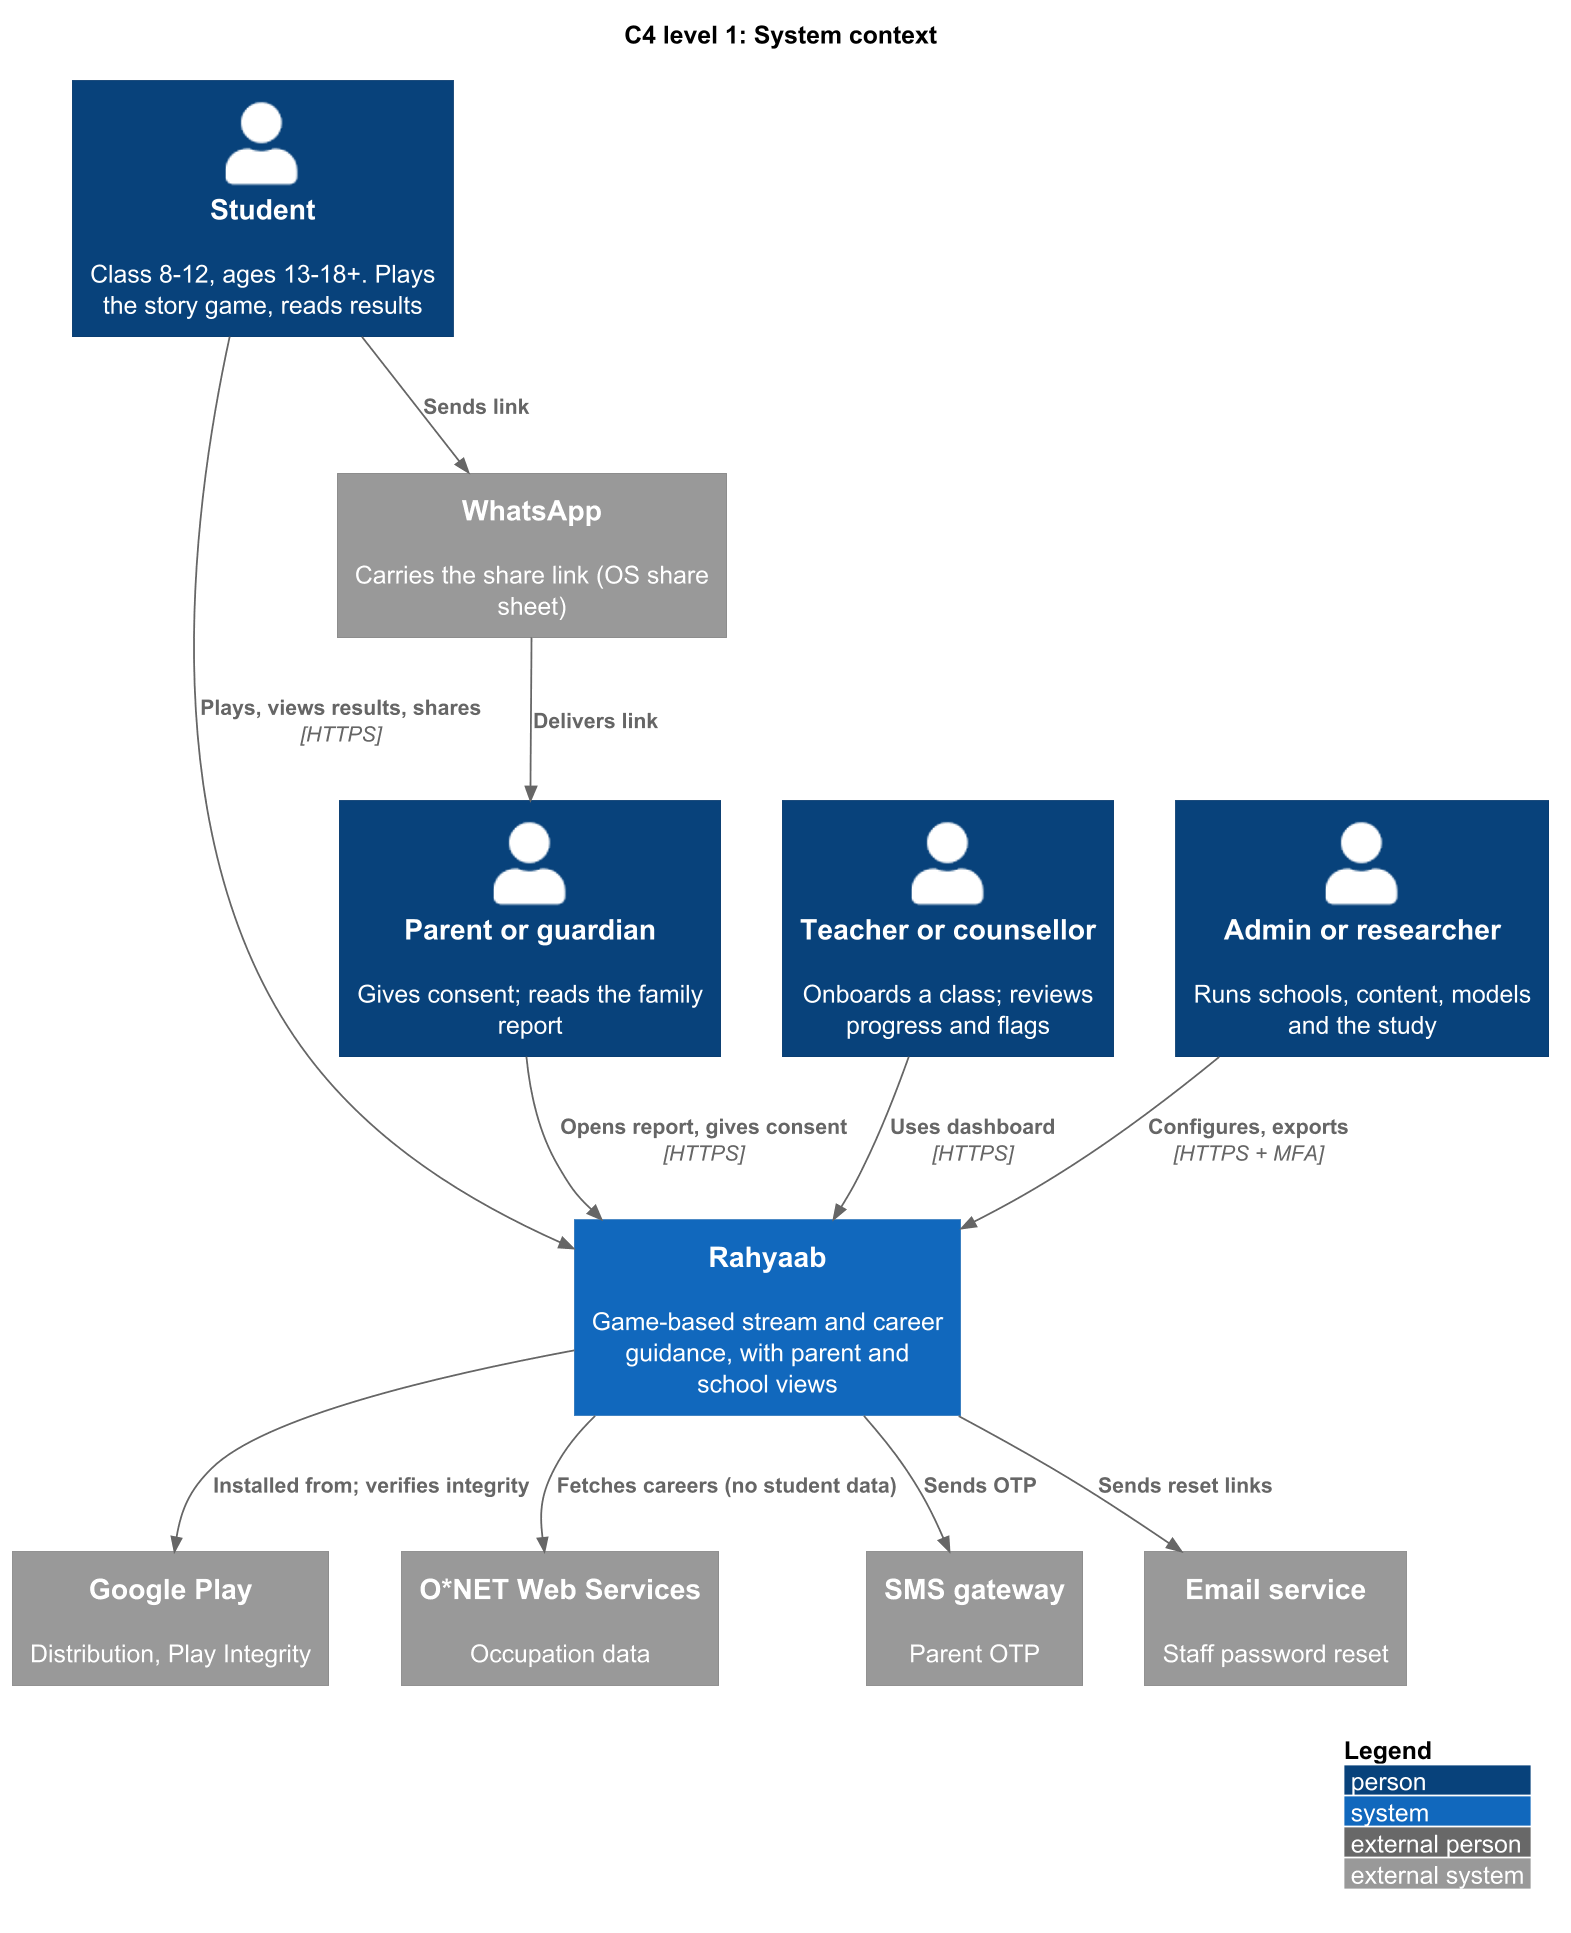

The diagram above was rendered by PlantUML. Its source (embedded in the PNG):
@startuml c4-1-context
skinparamlocked Dpi 170
!include <C4/C4_Context>
LAYOUT_WITH_LEGEND()
title C4 level 1: System context

Person(student, "Student", "Class 8-12, ages 13-18+. Plays the story game, reads results")
Person(parent, "Parent or guardian", "Gives consent; reads the family report")
Person(teacher, "Teacher or counsellor", "Onboards a class; reviews progress and flags")
Person(admin, "Admin or researcher", "Runs schools, content, models and the study")
System(rahyaab, "Rahyaab", "Game-based stream and career guidance, with parent and school views")
System_Ext(play, "Google Play", "Distribution, Play Integrity")
System_Ext(onet, "O*NET Web Services", "Occupation data")
System_Ext(sms, "SMS gateway", "Parent OTP")
System_Ext(email, "Email service", "Staff password reset")
System_Ext(wa, "WhatsApp", "Carries the share link (OS share sheet)")
Rel(student, rahyaab, "Plays, views results, shares", "HTTPS")
Rel(parent, rahyaab, "Opens report, gives consent", "HTTPS")
Rel(teacher, rahyaab, "Uses dashboard", "HTTPS")
Rel(admin, rahyaab, "Configures, exports", "HTTPS + MFA")
Rel(rahyaab, onet, "Fetches careers (no student data)")
Rel(rahyaab, sms, "Sends OTP")
Rel(rahyaab, email, "Sends reset links")
Rel(rahyaab, play, "Installed from; verifies integrity")
Rel(student, wa, "Sends link")
Rel(wa, parent, "Delivers link")
@enduml